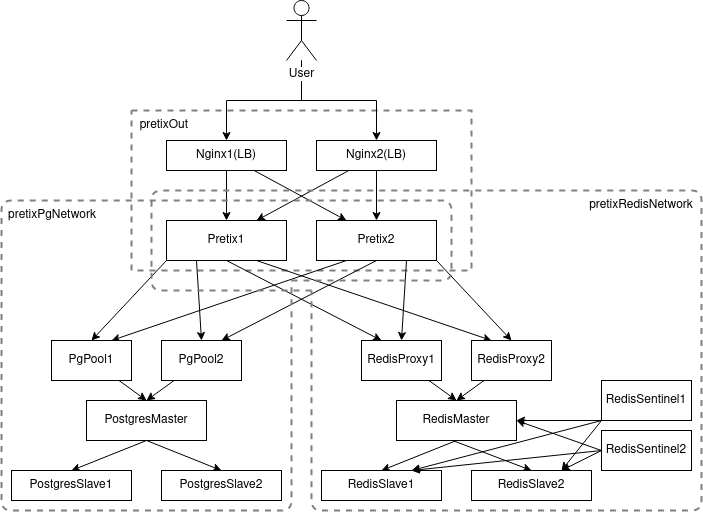

The diagram above was exported from draw.io. Its source (the exported page's mxGraphModel, read from the mxfile embedded in the PNG):
<mxGraphModel dx="942" dy="533" grid="1" gridSize="10" guides="1" tooltips="1" connect="1" arrows="1" fold="1" page="1" pageScale="1" pageWidth="850" pageHeight="1100" math="0" shadow="0">
  <root>
    <mxCell id="0" />
    <mxCell id="1" parent="0" />
    <mxCell id="_IPj5h4mNjx020j2D-yi-1" value="&lt;div align=&quot;left&quot;&gt;&amp;nbsp; pretixOut&lt;br&gt;&lt;/div&gt;&lt;div&gt;&lt;br&gt;&lt;/div&gt;&lt;div&gt;&lt;br&gt;&lt;/div&gt;&lt;div&gt;&lt;br&gt;&lt;/div&gt;&lt;div&gt;&lt;br&gt;&lt;/div&gt;&lt;div&gt;&lt;br&gt;&lt;/div&gt;&lt;div&gt;&lt;br&gt;&lt;/div&gt;&lt;div&gt;&lt;br&gt;&lt;/div&gt;&lt;div&gt;&lt;br&gt;&lt;/div&gt;&lt;div&gt;&lt;br&gt;&lt;/div&gt;" style="rounded=0;whiteSpace=wrap;html=1;fillColor=none;dashed=1;strokeWidth=2;align=left;strokeColor=#808080;" parent="1" vertex="1">
      <mxGeometry x="270" y="120" width="340" height="160" as="geometry" />
    </mxCell>
    <mxCell id="6Fgx6a9LBfAoMPPi5xle-20" style="edgeStyle=orthogonalEdgeStyle;rounded=0;orthogonalLoop=1;jettySize=auto;html=1;entryX=0.5;entryY=0;entryDx=0;entryDy=0;" parent="1" source="6Fgx6a9LBfAoMPPi5xle-1" target="6Fgx6a9LBfAoMPPi5xle-2" edge="1">
      <mxGeometry relative="1" as="geometry">
        <Array as="points">
          <mxPoint x="440" y="110" />
          <mxPoint x="365" y="110" />
        </Array>
      </mxGeometry>
    </mxCell>
    <mxCell id="6Fgx6a9LBfAoMPPi5xle-21" style="edgeStyle=orthogonalEdgeStyle;rounded=0;orthogonalLoop=1;jettySize=auto;html=1;entryX=0.5;entryY=0;entryDx=0;entryDy=0;" parent="1" source="6Fgx6a9LBfAoMPPi5xle-1" target="6Fgx6a9LBfAoMPPi5xle-3" edge="1">
      <mxGeometry relative="1" as="geometry">
        <Array as="points">
          <mxPoint x="440" y="110" />
          <mxPoint x="515" y="110" />
        </Array>
      </mxGeometry>
    </mxCell>
    <mxCell id="6Fgx6a9LBfAoMPPi5xle-1" value="&lt;div&gt;User&lt;/div&gt;" style="shape=umlActor;verticalLabelPosition=bottom;labelBackgroundColor=#ffffff;verticalAlign=top;html=1;outlineConnect=0;" parent="1" vertex="1">
      <mxGeometry x="425" y="10" width="30" height="60" as="geometry" />
    </mxCell>
    <mxCell id="6Fgx6a9LBfAoMPPi5xle-23" style="edgeStyle=none;rounded=0;orthogonalLoop=1;jettySize=auto;html=1;entryX=0.25;entryY=0;entryDx=0;entryDy=0;" parent="1" source="6Fgx6a9LBfAoMPPi5xle-2" target="6Fgx6a9LBfAoMPPi5xle-5" edge="1">
      <mxGeometry relative="1" as="geometry" />
    </mxCell>
    <mxCell id="6Fgx6a9LBfAoMPPi5xle-25" style="edgeStyle=none;rounded=0;orthogonalLoop=1;jettySize=auto;html=1;entryX=0.5;entryY=0;entryDx=0;entryDy=0;" parent="1" source="6Fgx6a9LBfAoMPPi5xle-2" target="6Fgx6a9LBfAoMPPi5xle-4" edge="1">
      <mxGeometry relative="1" as="geometry">
        <mxPoint x="365" y="270" as="targetPoint" />
      </mxGeometry>
    </mxCell>
    <mxCell id="6Fgx6a9LBfAoMPPi5xle-2" value="Nginx1(LB)" style="rounded=0;whiteSpace=wrap;html=1;" parent="1" vertex="1">
      <mxGeometry x="305" y="150" width="120" height="30" as="geometry" />
    </mxCell>
    <mxCell id="6Fgx6a9LBfAoMPPi5xle-24" style="edgeStyle=none;rounded=0;orthogonalLoop=1;jettySize=auto;html=1;entryX=0.75;entryY=0;entryDx=0;entryDy=0;" parent="1" source="6Fgx6a9LBfAoMPPi5xle-3" target="6Fgx6a9LBfAoMPPi5xle-4" edge="1">
      <mxGeometry relative="1" as="geometry" />
    </mxCell>
    <mxCell id="6Fgx6a9LBfAoMPPi5xle-26" style="edgeStyle=none;rounded=0;orthogonalLoop=1;jettySize=auto;html=1;" parent="1" source="6Fgx6a9LBfAoMPPi5xle-3" target="6Fgx6a9LBfAoMPPi5xle-5" edge="1">
      <mxGeometry relative="1" as="geometry" />
    </mxCell>
    <mxCell id="6Fgx6a9LBfAoMPPi5xle-3" value="Nginx2(LB)" style="rounded=0;whiteSpace=wrap;html=1;" parent="1" vertex="1">
      <mxGeometry x="455" y="150" width="120" height="30" as="geometry" />
    </mxCell>
    <mxCell id="6Fgx6a9LBfAoMPPi5xle-27" style="edgeStyle=none;rounded=0;orthogonalLoop=1;jettySize=auto;html=1;entryX=0.5;entryY=0;entryDx=0;entryDy=0;exitX=0;exitY=1;exitDx=0;exitDy=0;" parent="1" source="6Fgx6a9LBfAoMPPi5xle-4" target="6Fgx6a9LBfAoMPPi5xle-6" edge="1">
      <mxGeometry relative="1" as="geometry" />
    </mxCell>
    <mxCell id="6Fgx6a9LBfAoMPPi5xle-28" style="edgeStyle=none;rounded=0;orthogonalLoop=1;jettySize=auto;html=1;entryX=0.5;entryY=0;entryDx=0;entryDy=0;exitX=0.25;exitY=1;exitDx=0;exitDy=0;" parent="1" source="6Fgx6a9LBfAoMPPi5xle-4" target="6Fgx6a9LBfAoMPPi5xle-7" edge="1">
      <mxGeometry relative="1" as="geometry" />
    </mxCell>
    <mxCell id="6Fgx6a9LBfAoMPPi5xle-31" style="edgeStyle=none;rounded=0;orthogonalLoop=1;jettySize=auto;html=1;entryX=0.25;entryY=0;entryDx=0;entryDy=0;exitX=0.5;exitY=1;exitDx=0;exitDy=0;" parent="1" source="6Fgx6a9LBfAoMPPi5xle-4" target="6Fgx6a9LBfAoMPPi5xle-8" edge="1">
      <mxGeometry relative="1" as="geometry" />
    </mxCell>
    <mxCell id="6Fgx6a9LBfAoMPPi5xle-32" style="edgeStyle=none;rounded=0;orthogonalLoop=1;jettySize=auto;html=1;entryX=0.25;entryY=0;entryDx=0;entryDy=0;exitX=0.75;exitY=1;exitDx=0;exitDy=0;" parent="1" source="6Fgx6a9LBfAoMPPi5xle-4" target="6Fgx6a9LBfAoMPPi5xle-9" edge="1">
      <mxGeometry relative="1" as="geometry" />
    </mxCell>
    <mxCell id="6Fgx6a9LBfAoMPPi5xle-4" value="Pretix1" style="rounded=0;whiteSpace=wrap;html=1;" parent="1" vertex="1">
      <mxGeometry x="305" y="230" width="120" height="40" as="geometry" />
    </mxCell>
    <mxCell id="6Fgx6a9LBfAoMPPi5xle-29" style="edgeStyle=none;rounded=0;orthogonalLoop=1;jettySize=auto;html=1;entryX=0.75;entryY=0;entryDx=0;entryDy=0;exitX=0.25;exitY=1;exitDx=0;exitDy=0;" parent="1" source="6Fgx6a9LBfAoMPPi5xle-5" target="6Fgx6a9LBfAoMPPi5xle-6" edge="1">
      <mxGeometry relative="1" as="geometry" />
    </mxCell>
    <mxCell id="6Fgx6a9LBfAoMPPi5xle-30" style="edgeStyle=none;rounded=0;orthogonalLoop=1;jettySize=auto;html=1;entryX=0.75;entryY=0;entryDx=0;entryDy=0;exitX=0.5;exitY=1;exitDx=0;exitDy=0;" parent="1" source="6Fgx6a9LBfAoMPPi5xle-5" target="6Fgx6a9LBfAoMPPi5xle-7" edge="1">
      <mxGeometry relative="1" as="geometry" />
    </mxCell>
    <mxCell id="6Fgx6a9LBfAoMPPi5xle-33" style="edgeStyle=none;rounded=0;orthogonalLoop=1;jettySize=auto;html=1;entryX=0.5;entryY=0;entryDx=0;entryDy=0;exitX=0.75;exitY=1;exitDx=0;exitDy=0;" parent="1" source="6Fgx6a9LBfAoMPPi5xle-5" target="6Fgx6a9LBfAoMPPi5xle-8" edge="1">
      <mxGeometry relative="1" as="geometry" />
    </mxCell>
    <mxCell id="6Fgx6a9LBfAoMPPi5xle-34" style="edgeStyle=none;rounded=0;orthogonalLoop=1;jettySize=auto;html=1;entryX=0.5;entryY=0;entryDx=0;entryDy=0;exitX=1;exitY=1;exitDx=0;exitDy=0;" parent="1" source="6Fgx6a9LBfAoMPPi5xle-5" target="6Fgx6a9LBfAoMPPi5xle-9" edge="1">
      <mxGeometry relative="1" as="geometry" />
    </mxCell>
    <mxCell id="6Fgx6a9LBfAoMPPi5xle-5" value="Pretix2" style="rounded=0;whiteSpace=wrap;html=1;" parent="1" vertex="1">
      <mxGeometry x="455" y="230" width="120" height="40" as="geometry" />
    </mxCell>
    <mxCell id="6Fgx6a9LBfAoMPPi5xle-39" style="edgeStyle=none;rounded=0;orthogonalLoop=1;jettySize=auto;html=1;entryX=0.5;entryY=0;entryDx=0;entryDy=0;" parent="1" source="6Fgx6a9LBfAoMPPi5xle-6" target="6Fgx6a9LBfAoMPPi5xle-10" edge="1">
      <mxGeometry relative="1" as="geometry" />
    </mxCell>
    <mxCell id="6Fgx6a9LBfAoMPPi5xle-6" value="PgPool1" style="rounded=0;whiteSpace=wrap;html=1;" parent="1" vertex="1">
      <mxGeometry x="190" y="350" width="80" height="40" as="geometry" />
    </mxCell>
    <mxCell id="6Fgx6a9LBfAoMPPi5xle-37" style="edgeStyle=none;rounded=0;orthogonalLoop=1;jettySize=auto;html=1;entryX=0.5;entryY=0;entryDx=0;entryDy=0;" parent="1" source="6Fgx6a9LBfAoMPPi5xle-7" target="6Fgx6a9LBfAoMPPi5xle-10" edge="1">
      <mxGeometry relative="1" as="geometry" />
    </mxCell>
    <mxCell id="6Fgx6a9LBfAoMPPi5xle-7" value="PgPool2" style="rounded=0;whiteSpace=wrap;html=1;" parent="1" vertex="1">
      <mxGeometry x="300" y="350" width="80" height="40" as="geometry" />
    </mxCell>
    <mxCell id="6Fgx6a9LBfAoMPPi5xle-35" style="edgeStyle=none;rounded=0;orthogonalLoop=1;jettySize=auto;html=1;entryX=0.5;entryY=0;entryDx=0;entryDy=0;" parent="1" source="6Fgx6a9LBfAoMPPi5xle-8" target="6Fgx6a9LBfAoMPPi5xle-11" edge="1">
      <mxGeometry relative="1" as="geometry" />
    </mxCell>
    <mxCell id="6Fgx6a9LBfAoMPPi5xle-8" value="RedisProxy1" style="rounded=0;whiteSpace=wrap;html=1;" parent="1" vertex="1">
      <mxGeometry x="500" y="350" width="80" height="40" as="geometry" />
    </mxCell>
    <mxCell id="6Fgx6a9LBfAoMPPi5xle-36" style="edgeStyle=none;rounded=0;orthogonalLoop=1;jettySize=auto;html=1;entryX=0.5;entryY=0;entryDx=0;entryDy=0;" parent="1" source="6Fgx6a9LBfAoMPPi5xle-9" target="6Fgx6a9LBfAoMPPi5xle-11" edge="1">
      <mxGeometry relative="1" as="geometry">
        <mxPoint x="640" y="460" as="targetPoint" />
      </mxGeometry>
    </mxCell>
    <mxCell id="6Fgx6a9LBfAoMPPi5xle-9" value="RedisProxy2" style="rounded=0;whiteSpace=wrap;html=1;" parent="1" vertex="1">
      <mxGeometry x="610" y="350" width="80" height="40" as="geometry" />
    </mxCell>
    <mxCell id="6Fgx6a9LBfAoMPPi5xle-40" style="edgeStyle=none;rounded=0;orthogonalLoop=1;jettySize=auto;html=1;entryX=0.5;entryY=0;entryDx=0;entryDy=0;exitX=0.5;exitY=1;exitDx=0;exitDy=0;" parent="1" source="6Fgx6a9LBfAoMPPi5xle-10" target="6Fgx6a9LBfAoMPPi5xle-12" edge="1">
      <mxGeometry relative="1" as="geometry" />
    </mxCell>
    <mxCell id="6Fgx6a9LBfAoMPPi5xle-41" style="edgeStyle=none;rounded=0;orthogonalLoop=1;jettySize=auto;html=1;entryX=0.5;entryY=0;entryDx=0;entryDy=0;exitX=0.5;exitY=1;exitDx=0;exitDy=0;" parent="1" source="6Fgx6a9LBfAoMPPi5xle-10" target="6Fgx6a9LBfAoMPPi5xle-13" edge="1">
      <mxGeometry relative="1" as="geometry" />
    </mxCell>
    <mxCell id="6Fgx6a9LBfAoMPPi5xle-10" value="PostgresMaster" style="rounded=0;whiteSpace=wrap;html=1;" parent="1" vertex="1">
      <mxGeometry x="225" y="410" width="120" height="40" as="geometry" />
    </mxCell>
    <mxCell id="6Fgx6a9LBfAoMPPi5xle-42" style="edgeStyle=none;rounded=0;orthogonalLoop=1;jettySize=auto;html=1;entryX=0.5;entryY=0;entryDx=0;entryDy=0;exitX=0.5;exitY=1;exitDx=0;exitDy=0;" parent="1" source="6Fgx6a9LBfAoMPPi5xle-11" target="6Fgx6a9LBfAoMPPi5xle-14" edge="1">
      <mxGeometry relative="1" as="geometry" />
    </mxCell>
    <mxCell id="6Fgx6a9LBfAoMPPi5xle-44" style="edgeStyle=none;rounded=0;orthogonalLoop=1;jettySize=auto;html=1;entryX=0.5;entryY=0;entryDx=0;entryDy=0;exitX=0.477;exitY=1.01;exitDx=0;exitDy=0;exitPerimeter=0;" parent="1" source="6Fgx6a9LBfAoMPPi5xle-11" target="6Fgx6a9LBfAoMPPi5xle-15" edge="1">
      <mxGeometry relative="1" as="geometry" />
    </mxCell>
    <mxCell id="6Fgx6a9LBfAoMPPi5xle-11" value="RedisMaster" style="rounded=0;whiteSpace=wrap;html=1;" parent="1" vertex="1">
      <mxGeometry x="535" y="410" width="120" height="40" as="geometry" />
    </mxCell>
    <mxCell id="6Fgx6a9LBfAoMPPi5xle-12" value="PostgresSlave1" style="rounded=0;whiteSpace=wrap;html=1;" parent="1" vertex="1">
      <mxGeometry x="150" y="480" width="120" height="30" as="geometry" />
    </mxCell>
    <mxCell id="6Fgx6a9LBfAoMPPi5xle-13" value="PostgresSlave2" style="rounded=0;whiteSpace=wrap;html=1;" parent="1" vertex="1">
      <mxGeometry x="300" y="480" width="120" height="30" as="geometry" />
    </mxCell>
    <mxCell id="6Fgx6a9LBfAoMPPi5xle-14" value="RedisSlave1" style="rounded=0;whiteSpace=wrap;html=1;" parent="1" vertex="1">
      <mxGeometry x="460" y="480" width="120" height="30" as="geometry" />
    </mxCell>
    <mxCell id="6Fgx6a9LBfAoMPPi5xle-15" value="RedisSlave2" style="rounded=0;whiteSpace=wrap;html=1;" parent="1" vertex="1">
      <mxGeometry x="610" y="480" width="120" height="30" as="geometry" />
    </mxCell>
    <mxCell id="t7KQzL89qEQMVQV983rz-2" value="" style="endArrow=none;dashed=1;html=1;strokeWidth=2;strokeColor=#808080;" parent="1" edge="1">
      <mxGeometry width="50" height="50" relative="1" as="geometry">
        <mxPoint x="430" y="290" as="sourcePoint" />
        <mxPoint x="430" y="290" as="targetPoint" />
        <Array as="points">
          <mxPoint x="590" y="290" />
          <mxPoint x="590" y="210" />
          <mxPoint x="140" y="210" />
          <mxPoint x="140" y="520" />
          <mxPoint x="430" y="520" />
        </Array>
      </mxGeometry>
    </mxCell>
    <mxCell id="t7KQzL89qEQMVQV983rz-3" value="pretixPgNetwork" style="text;html=1;strokeColor=none;fillColor=none;align=center;verticalAlign=middle;whiteSpace=wrap;rounded=0;" parent="1" vertex="1">
      <mxGeometry x="171" y="215" width="40" height="20" as="geometry" />
    </mxCell>
    <mxCell id="t7KQzL89qEQMVQV983rz-4" value="pretixRedisNetwork" style="text;html=1;strokeColor=none;fillColor=none;align=center;verticalAlign=middle;whiteSpace=wrap;rounded=0;" parent="1" vertex="1">
      <mxGeometry x="760" y="205" width="40" height="20" as="geometry" />
    </mxCell>
    <mxCell id="t7KQzL89qEQMVQV983rz-6" value="" style="endArrow=none;dashed=1;html=1;strokeColor=#808080;strokeWidth=2;" parent="1" edge="1">
      <mxGeometry width="50" height="50" relative="1" as="geometry">
        <mxPoint x="450" y="300" as="sourcePoint" />
        <mxPoint x="450" y="300" as="targetPoint" />
        <Array as="points">
          <mxPoint x="290" y="300" />
          <mxPoint x="290" y="200" />
          <mxPoint x="840" y="200" />
          <mxPoint x="840" y="520" />
          <mxPoint x="450" y="520" />
        </Array>
      </mxGeometry>
    </mxCell>
    <mxCell id="AMPmiXA6K4Khgxr3wNLb-2" value="RedisSentinel1" style="rounded=0;whiteSpace=wrap;html=1;" parent="1" vertex="1">
      <mxGeometry x="740" y="390" width="90" height="40" as="geometry" />
    </mxCell>
    <mxCell id="AMPmiXA6K4Khgxr3wNLb-3" value="RedisSentinel2" style="rounded=0;whiteSpace=wrap;html=1;" parent="1" vertex="1">
      <mxGeometry x="740" y="440" width="90" height="40" as="geometry" />
    </mxCell>
    <mxCell id="AMPmiXA6K4Khgxr3wNLb-4" value="" style="endArrow=classic;html=1;exitX=0;exitY=0.5;exitDx=0;exitDy=0;entryX=0.75;entryY=0;entryDx=0;entryDy=0;" parent="1" source="AMPmiXA6K4Khgxr3wNLb-3" target="6Fgx6a9LBfAoMPPi5xle-15" edge="1">
      <mxGeometry width="50" height="50" relative="1" as="geometry">
        <mxPoint x="560" y="590" as="sourcePoint" />
        <mxPoint x="610" y="540" as="targetPoint" />
      </mxGeometry>
    </mxCell>
    <mxCell id="AMPmiXA6K4Khgxr3wNLb-5" value="" style="endArrow=classic;html=1;exitX=0;exitY=0.5;exitDx=0;exitDy=0;entryX=0.75;entryY=0;entryDx=0;entryDy=0;" parent="1" source="AMPmiXA6K4Khgxr3wNLb-3" target="6Fgx6a9LBfAoMPPi5xle-14" edge="1">
      <mxGeometry width="50" height="50" relative="1" as="geometry">
        <mxPoint x="750" y="470" as="sourcePoint" />
        <mxPoint x="710" y="490" as="targetPoint" />
      </mxGeometry>
    </mxCell>
    <mxCell id="AMPmiXA6K4Khgxr3wNLb-6" value="" style="endArrow=classic;html=1;exitX=0;exitY=1;exitDx=0;exitDy=0;entryX=0.75;entryY=0;entryDx=0;entryDy=0;" parent="1" source="AMPmiXA6K4Khgxr3wNLb-2" target="6Fgx6a9LBfAoMPPi5xle-15" edge="1">
      <mxGeometry width="50" height="50" relative="1" as="geometry">
        <mxPoint x="750" y="470" as="sourcePoint" />
        <mxPoint x="710" y="490" as="targetPoint" />
      </mxGeometry>
    </mxCell>
    <mxCell id="AMPmiXA6K4Khgxr3wNLb-7" value="" style="endArrow=classic;html=1;entryX=0.75;entryY=0;entryDx=0;entryDy=0;exitX=0;exitY=1;exitDx=0;exitDy=0;" parent="1" source="AMPmiXA6K4Khgxr3wNLb-2" target="6Fgx6a9LBfAoMPPi5xle-14" edge="1">
      <mxGeometry width="50" height="50" relative="1" as="geometry">
        <mxPoint x="740" y="430" as="sourcePoint" />
        <mxPoint x="710" y="490" as="targetPoint" />
        <Array as="points" />
      </mxGeometry>
    </mxCell>
    <mxCell id="AMPmiXA6K4Khgxr3wNLb-8" value="" style="endArrow=classic;html=1;entryX=1;entryY=0.5;entryDx=0;entryDy=0;exitX=0;exitY=1;exitDx=0;exitDy=0;" parent="1" source="AMPmiXA6K4Khgxr3wNLb-2" target="6Fgx6a9LBfAoMPPi5xle-11" edge="1">
      <mxGeometry width="50" height="50" relative="1" as="geometry">
        <mxPoint x="680" y="430" as="sourcePoint" />
        <mxPoint x="730" y="380" as="targetPoint" />
      </mxGeometry>
    </mxCell>
    <mxCell id="AMPmiXA6K4Khgxr3wNLb-9" value="" style="endArrow=classic;html=1;entryX=1;entryY=0.5;entryDx=0;entryDy=0;exitX=0;exitY=0.5;exitDx=0;exitDy=0;" parent="1" source="AMPmiXA6K4Khgxr3wNLb-3" target="6Fgx6a9LBfAoMPPi5xle-11" edge="1">
      <mxGeometry width="50" height="50" relative="1" as="geometry">
        <mxPoint x="750" y="440" as="sourcePoint" />
        <mxPoint x="665" y="440" as="targetPoint" />
      </mxGeometry>
    </mxCell>
  </root>
</mxGraphModel>